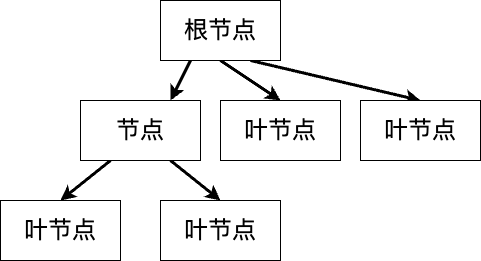

The diagram above was exported from draw.io. Its source (the exported page's mxGraphModel, read from the mxfile embedded in the PNG):
<mxGraphModel dx="1026" dy="658" grid="1" gridSize="10" guides="1" tooltips="1" connect="1" arrows="1" fold="1" page="1" pageScale="1" pageWidth="827" pageHeight="1169" math="0" shadow="0">
  <root>
    <mxCell id="0" />
    <mxCell id="1" parent="0" />
    <mxCell id="h1WioPXM4pZAhmJqxUV7-5" style="rounded=0;orthogonalLoop=1;jettySize=auto;html=1;strokeWidth=3;exitX=0.25;exitY=1;exitDx=0;exitDy=0;entryX=0.75;entryY=0;entryDx=0;entryDy=0;" parent="1" source="h1WioPXM4pZAhmJqxUV7-1" target="h1WioPXM4pZAhmJqxUV7-2" edge="1">
      <mxGeometry relative="1" as="geometry" />
    </mxCell>
    <mxCell id="h1WioPXM4pZAhmJqxUV7-9" style="rounded=0;orthogonalLoop=1;jettySize=auto;html=1;exitX=0.75;exitY=1;exitDx=0;exitDy=0;entryX=0.5;entryY=0;entryDx=0;entryDy=0;strokeWidth=3;" parent="1" source="h1WioPXM4pZAhmJqxUV7-1" target="h1WioPXM4pZAhmJqxUV7-8" edge="1">
      <mxGeometry relative="1" as="geometry" />
    </mxCell>
    <mxCell id="h1WioPXM4pZAhmJqxUV7-11" style="rounded=0;orthogonalLoop=1;jettySize=auto;html=1;entryX=0.5;entryY=0;entryDx=0;entryDy=0;strokeWidth=3;exitX=0.5;exitY=1;exitDx=0;exitDy=0;" parent="1" source="h1WioPXM4pZAhmJqxUV7-1" target="h1WioPXM4pZAhmJqxUV7-10" edge="1">
      <mxGeometry relative="1" as="geometry" />
    </mxCell>
    <mxCell id="h1WioPXM4pZAhmJqxUV7-1" value="&lt;font style=&quot;font-size: 24px;&quot;&gt;根节点&lt;/font&gt;" style="rounded=0;whiteSpace=wrap;html=1;" parent="1" vertex="1">
      <mxGeometry x="160" width="120" height="60" as="geometry" />
    </mxCell>
    <mxCell id="h1WioPXM4pZAhmJqxUV7-4" style="rounded=0;orthogonalLoop=1;jettySize=auto;html=1;entryX=0.5;entryY=0;entryDx=0;entryDy=0;strokeWidth=3;exitX=0.25;exitY=1;exitDx=0;exitDy=0;" parent="1" source="h1WioPXM4pZAhmJqxUV7-2" target="h1WioPXM4pZAhmJqxUV7-3" edge="1">
      <mxGeometry relative="1" as="geometry" />
    </mxCell>
    <mxCell id="h1WioPXM4pZAhmJqxUV7-7" style="rounded=0;orthogonalLoop=1;jettySize=auto;html=1;entryX=0.5;entryY=0;entryDx=0;entryDy=0;strokeWidth=3;exitX=0.75;exitY=1;exitDx=0;exitDy=0;" parent="1" source="h1WioPXM4pZAhmJqxUV7-2" target="h1WioPXM4pZAhmJqxUV7-6" edge="1">
      <mxGeometry relative="1" as="geometry" />
    </mxCell>
    <mxCell id="h1WioPXM4pZAhmJqxUV7-2" value="&lt;font style=&quot;font-size: 24px;&quot;&gt;节点&lt;/font&gt;" style="rounded=0;whiteSpace=wrap;html=1;" parent="1" vertex="1">
      <mxGeometry x="80" y="100" width="120" height="60" as="geometry" />
    </mxCell>
    <mxCell id="h1WioPXM4pZAhmJqxUV7-3" value="&lt;font style=&quot;font-size: 24px;&quot;&gt;叶节点&lt;/font&gt;" style="rounded=0;whiteSpace=wrap;html=1;" parent="1" vertex="1">
      <mxGeometry y="200" width="120" height="60" as="geometry" />
    </mxCell>
    <mxCell id="h1WioPXM4pZAhmJqxUV7-6" value="&lt;font style=&quot;font-size: 24px;&quot;&gt;叶节点&lt;/font&gt;" style="rounded=0;whiteSpace=wrap;html=1;" parent="1" vertex="1">
      <mxGeometry x="160" y="200" width="120" height="60" as="geometry" />
    </mxCell>
    <mxCell id="h1WioPXM4pZAhmJqxUV7-8" value="&lt;font style=&quot;font-size: 24px;&quot;&gt;叶节点&lt;/font&gt;" style="rounded=0;whiteSpace=wrap;html=1;" parent="1" vertex="1">
      <mxGeometry x="360" y="100" width="120" height="60" as="geometry" />
    </mxCell>
    <mxCell id="h1WioPXM4pZAhmJqxUV7-10" value="&lt;font style=&quot;font-size: 24px;&quot;&gt;叶节点&lt;/font&gt;" style="rounded=0;whiteSpace=wrap;html=1;" parent="1" vertex="1">
      <mxGeometry x="220" y="100" width="120" height="60" as="geometry" />
    </mxCell>
  </root>
</mxGraphModel>